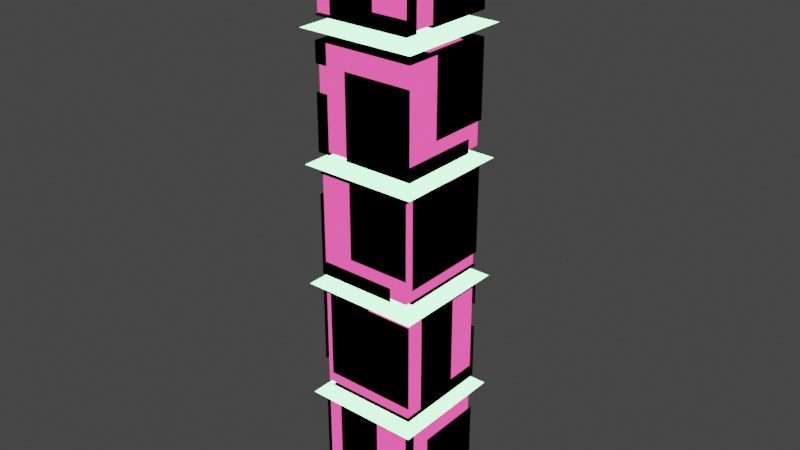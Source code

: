 # Source: fiveBox.blend  (saved by Blender 3.3.6; exported with 4.5.12 LTS)
import bpy
from mathutils import Matrix  # noqa: F401  (used for matrix-valued properties, if any)

bpy.ops.wm.read_factory_settings(use_empty=True)
scene = bpy.context.scene
scene.name = 'Scene'

# ---- collections
col_collection = bpy.data.collections.new('Collection'); scene.collection.children.link(col_collection)

# ---- materials (node trees are filled in below, after node groups)
mat_repisa = bpy.data.materials.new('repisa')
mat_repisa.use_transparent_shadow = False
mat_caja = bpy.data.materials.new('Caja')
mat_caja.alpha_threshold = 0.0
mat_caja.use_transparent_shadow = False
mat_caja.diffuse_color = (0.2883, 0.01107, 0.1019, 1.0)
mat_caja.roughness = 1.0
mat_caja.metallic = 0.5
mat_caja.line_color = (0.0, 0.0, 0.0, 1.0)
mat_material_001 = bpy.data.materials.new('Material.001')
mat_material_001.use_transparent_shadow = False
mat_material_001.diffuse_color = (0.0, 0.0, 0.0, 1.0)
mat_material_001.roughness = 0.0
mat_material_001.metallic = 1.0

# ---- material node trees
mat_repisa.use_nodes = True; mat_repisa.node_tree.nodes.clear()
_N = mat_repisa.node_tree.nodes; _L = mat_repisa.node_tree.links
n0 = _N.new('ShaderNodeOutputMaterial'); n0.name = 'Material Output'; n0.location = (300, 300)
n1 = _N.new('ShaderNodeEmission'); n1.name = 'Emission'; n1.location = (80, 277)
n1.inputs[0].default_value = (0.301, 1.0, 0.4072, 1.0)
n1.inputs[1].default_value = 5.0
_L.new(n1.outputs[0], n0.inputs[0])
n0.is_active_output = True
mat_caja.use_nodes = True; mat_caja.node_tree.nodes.clear()
_N = mat_caja.node_tree.nodes; _L = mat_caja.node_tree.links
n0 = _N.new('ShaderNodeOutputMaterial'); n0.name = 'Material Output'; n0.location = (300, 300)
n1 = _N.new('ShaderNodeEmission'); n1.name = 'Emission'; n1.location = (40, 286)
n1.inputs[0].default_value = (0.2957, 0.02233, 0.09281, 1.0)
n1.inputs[1].default_value = 5.0
_L.new(n1.outputs[0], n0.inputs[0])
n0.is_active_output = True

# ---- world
world_world = bpy.data.worlds.new('World'); scene.world = world_world
world_world.use_nodes = True; world_world.node_tree.nodes.clear()
_N = world_world.node_tree.nodes; _L = world_world.node_tree.links
n0 = _N.new('ShaderNodeOutputWorld'); n0.name = 'World Output'; n0.location = (300, 300)
n1 = _N.new('ShaderNodeBackground'); n1.name = 'Background'; n1.location = (10, 300)
n1.inputs[0].default_value = (0.05088, 0.05088, 0.05088, 1.0)
_L.new(n1.outputs[0], n0.inputs[0])
n0.is_active_output = True
world_world.color = (0.05088, 0.05088, 0.05088)
world_world.use_sun_shadow = False
world_world.sun_shadow_jitter_overblur = 0.0

# ---- meshes
me_plane_005 = bpy.data.meshes.new('Plane.005')
me_plane_005.from_pydata([(-1.0, -1.0, 0.0), (1.0, -1.0, 0.0), (-1.0, 1.0, 0.0), (1.0, 1.0, 0.0), (-1.0, -1.0, -8.241), (1.0, -1.0, -8.241), (-1.0, 1.0, -8.241), (1.0, 1.0, -8.241), (0.8033, 0.8277, -6.375), (0.8033, 0.8277, -8.024), (0.8033, -0.8277, -6.375), (0.8033, -0.8277, -8.024), (-0.8033, 0.8277, -6.375), (-0.8033, 0.8277, -8.024), (-0.8033, -0.8277, -6.375), (-0.8033, -0.8277, -8.024), (0.8352, 0.8681, -6.342), (0.8352, 0.8681, -8.057), (0.8352, -0.8681, -6.342), (0.8352, -0.8681, -8.057), (-0.8352, 0.8681, -6.342), (-0.8352, -0.8681, -6.342), (-0.8352, -0.8681, -8.057), (-0.8352, 0.72, -8.057), (0.8352, 0.72, -6.342), (-0.8352, 0.72, -6.342), (0.8352, 0.72, -8.057), (-0.8352, -0.6573, -8.057), (0.8352, -0.6573, -6.342), (-0.8352, -0.6573, -6.342), (0.8352, -0.6573, -8.057), (0.8352, 0.8681, -7.822), (-0.8352, -0.8681, -7.822), (0.8352, -0.8681, -7.822), (0.8352, 0.72, -7.822), (-0.8352, 0.72, -7.822), (-0.8352, -0.6573, -7.822), (0.8352, -0.6573, -7.822), (-0.5348, 0.8681, -8.057), (-0.5348, -0.8681, -6.342), (-0.5348, -0.8681, -8.057), (-0.5348, 0.8681, -6.342), (-0.5348, 0.72, -8.057), (-0.5348, 0.72, -6.342), (-0.5348, -0.6573, -8.057), (-0.5348, -0.6573, -6.342), (-0.5348, 0.8681, -7.822), (-0.5348, -0.8681, -7.822), (0.2433, -0.8681, -8.057), (0.2433, 0.8681, -6.342), (0.2433, 0.72, -6.342), (0.2433, -0.6573, -6.342), (0.2433, 0.8681, -7.822), (0.2433, 0.8681, -8.057), (0.2433, -0.8681, -6.342), (0.2433, 0.72, -8.057), (0.2433, -0.6573, -8.057), (0.2433, -0.8681, -7.822), (0.8352, 0.8681, -6.684), (0.8352, -0.8681, -6.684), (0.8352, 0.72, -6.684), (0.8352, -0.6573, -6.684), (0.8352, -0.3155, -8.057), (-0.8352, -0.3155, -8.057), (0.8352, -0.3155, -7.822), (-0.5348, -0.3155, -8.057), (0.2433, -0.3155, -8.057), (0.8352, -0.3155, -6.684), (0.8352, 0.8681, -7.108), (0.8352, -0.8681, -7.108), (0.8352, 0.72, -7.108), (0.8352, -0.6573, -7.108), (0.8352, -0.3155, -7.108), (-0.8352, -0.06286, -6.342), (-0.8352, -0.06286, -7.822), (-0.5348, -0.06286, -6.342), (-0.8352, 0.8681, -7.611), (-0.5348, 0.8681, -7.611), (0.2433, 0.8681, -7.611), (1.0, -1.0, -6.196), (1.0, 1.0, -6.196), (-1.0, -1.0, -6.196), (-1.0, 1.0, -6.196), (-0.8277, 0.8033, -4.33), (-0.8277, 0.8033, -5.979), (0.8277, 0.8033, -4.33), (0.8277, 0.8033, -5.979), (-0.8277, -0.8033, -4.33), (-0.8277, -0.8033, -5.979), (0.8277, -0.8033, -4.33), (0.8277, -0.8033, -5.979), (-0.8681, 0.8352, -4.297), (-0.8681, 0.8352, -6.012), (0.8681, 0.8352, -4.297), (0.8681, 0.8352, -6.012), (-0.8681, -0.8352, -4.297), (0.8681, -0.8352, -4.297), (0.8681, -0.8352, -6.012), (-0.72, -0.8352, -6.012), (-0.72, 0.8352, -4.297), (-0.72, -0.8352, -4.297), (-0.72, 0.8352, -6.012), (0.6573, -0.8352, -6.012), (0.6573, 0.8352, -4.297), (0.6573, -0.8352, -4.297), (0.6573, 0.8352, -6.012), (-0.8681, 0.8352, -5.777), (0.8681, -0.8352, -5.777), (0.8681, 0.8352, -5.777), (-0.72, 0.8352, -5.777), (-0.72, -0.8352, -5.777), (0.6573, -0.8352, -5.777), (0.6573, 0.8352, -5.777), (-0.8681, -0.5348, -6.012), (0.8681, -0.5348, -4.297), (0.8681, -0.5348, -6.012), (-0.8681, -0.5348, -4.297), (-0.72, -0.5348, -6.012), (-0.72, -0.5348, -4.297), (0.6573, -0.5348, -6.012), (0.6573, -0.5348, -4.297), (-0.8681, -0.5348, -5.777), (0.8681, -0.5348, -5.777), (0.8681, 0.2433, -6.012), (-0.8681, 0.2433, -4.297), (-0.72, 0.2433, -4.297), (0.6573, 0.2433, -4.297), (-0.8681, 0.2433, -5.777), (-0.8681, 0.2433, -6.012), (0.8681, 0.2433, -4.297), (-0.72, 0.2433, -6.012), (0.6573, 0.2433, -6.012), (0.8681, 0.2433, -5.777), (-0.8681, 0.8352, -4.639), (0.8681, 0.8352, -4.639), (-0.72, 0.8352, -4.639), (0.6573, 0.8352, -4.639), (0.3155, 0.8352, -6.012), (0.3155, -0.8352, -6.012), (0.3155, 0.8352, -5.777), (0.3155, -0.5348, -6.012), (0.3155, 0.2433, -6.012), (0.3155, 0.8352, -4.639), (-0.8681, 0.8352, -5.063), (0.8681, 0.8352, -5.063), (-0.72, 0.8352, -5.063), (0.6573, 0.8352, -5.063), (0.3155, 0.8352, -5.063), (0.06286, -0.8352, -4.297), (0.06286, -0.8352, -5.777), (0.06286, -0.5348, -4.297), (-0.8681, -0.8352, -5.566), (-0.8681, -0.5348, -5.566), (-0.8681, 0.2433, -5.566), (1.0, 1.0, -4.133), (-1.0, 1.0, -4.133), (1.0, -1.0, -4.133), (-1.0, -1.0, -4.133), (-0.8033, -0.8277, -2.267), (-0.8033, -0.8277, -3.916), (-0.8033, 0.8277, -2.267), (-0.8033, 0.8277, -3.916), (0.8033, -0.8277, -2.267), (0.8033, -0.8277, -3.916), (0.8033, 0.8277, -2.267), (0.8033, 0.8277, -3.916), (-0.8352, -0.8681, -2.234), (-0.8352, -0.8681, -3.949), (-0.8352, 0.8681, -2.234), (-0.8352, 0.8681, -3.949), (0.8352, -0.8681, -2.234), (0.8352, 0.8681, -2.234), (0.8352, 0.8681, -3.949), (0.8352, -0.72, -3.949), (-0.8352, -0.72, -2.234), (0.8352, -0.72, -2.234), (-0.8352, -0.72, -3.949), (0.8352, 0.6573, -3.949), (-0.8352, 0.6573, -2.234), (0.8352, 0.6573, -2.234), (-0.8352, 0.6573, -3.949), (-0.8352, -0.8681, -3.714), (0.8352, 0.8681, -3.714), (-0.8352, 0.8681, -3.714), (-0.8352, -0.72, -3.714), (0.8352, -0.72, -3.714), (0.8352, 0.6573, -3.714), (-0.8352, 0.6573, -3.714), (0.5348, -0.8681, -3.949), (0.5348, 0.8681, -2.234), (0.5348, 0.8681, -3.949), (0.5348, -0.8681, -2.234), (0.5348, -0.72, -3.949), (0.5348, -0.72, -2.234), (0.5348, 0.6573, -3.949), (0.5348, 0.6573, -2.234), (0.5348, -0.8681, -3.714), (0.5348, 0.8681, -3.714), (-0.2433, 0.8681, -3.949), (-0.2433, -0.8681, -2.234), (-0.2433, -0.72, -2.234), (-0.2433, 0.6573, -2.234), (-0.2433, -0.8681, -3.714), (-0.2433, -0.8681, -3.949), (-0.2433, 0.8681, -2.234), (-0.2433, -0.72, -3.949), (-0.2433, 0.6573, -3.949), (-0.2433, 0.8681, -3.714), (-0.8352, -0.8681, -2.576), (-0.8352, 0.8681, -2.576), (-0.8352, -0.72, -2.576), (-0.8352, 0.6573, -2.576), (-0.8352, 0.3155, -3.949), (0.8352, 0.3155, -3.949), (-0.8352, 0.3155, -3.714), (0.5348, 0.3155, -3.949), (-0.2433, 0.3155, -3.949), (-0.8352, 0.3155, -2.576), (-0.8352, -0.8681, -3.0), (-0.8352, 0.8681, -3.0), (-0.8352, -0.72, -3.0), (-0.8352, 0.6573, -3.0), (-0.8352, 0.3155, -3.0), (0.8352, 0.06286, -2.234), (0.8352, 0.06286, -3.714), (0.5348, 0.06286, -2.234), (0.8352, -0.8681, -3.503), (0.5348, -0.8681, -3.503), (-0.2433, -0.8681, -3.503), (-1.0, 1.0, -2.097), (-1.0, -1.0, -2.097), (1.0, 1.0, -2.097), (1.0, -1.0, -2.097), (0.8277, -0.8033, -0.2307), (0.8277, -0.8033, -1.88), (-0.8277, -0.8033, -0.2307), (-0.8277, -0.8033, -1.88), (0.8277, 0.8033, -0.2307), (0.8277, 0.8033, -1.88), (-0.8277, 0.8033, -0.2307), (-0.8277, 0.8033, -1.88), (0.8681, -0.8352, -0.198), (0.8681, -0.8352, -1.913), (-0.8681, -0.8352, -0.198), (-0.8681, -0.8352, -1.913), (0.8681, 0.8352, -0.198), (-0.8681, 0.8352, -0.198), (-0.8681, 0.8352, -1.913), (0.72, 0.8352, -1.913), (0.72, -0.8352, -0.198), (0.72, 0.8352, -0.198), (0.72, -0.8352, -1.913), (-0.6573, 0.8352, -1.913), (-0.6573, -0.8352, -0.198), (-0.6573, 0.8352, -0.198), (-0.6573, -0.8352, -1.913), (0.8681, -0.8352, -1.678), (-0.8681, 0.8352, -1.678), (-0.8681, -0.8352, -1.678), (0.72, -0.8352, -1.678), (0.72, 0.8352, -1.678), (-0.6573, 0.8352, -1.678), (-0.6573, -0.8352, -1.678), (0.8681, 0.5348, -1.913), (-0.8681, 0.5348, -0.198), (-0.8681, 0.5348, -1.913), (0.8681, 0.5348, -0.198), (0.72, 0.5348, -1.913), (0.72, 0.5348, -0.198), (-0.6573, 0.5348, -1.913), (-0.6573, 0.5348, -0.198), (0.8681, 0.5348, -1.678), (-0.8681, 0.5348, -1.678), (-0.8681, -0.2433, -1.913), (0.8681, -0.2433, -0.198), (0.72, -0.2433, -0.198), (-0.6573, -0.2433, -0.198), (0.8681, -0.2433, -1.678), (0.8681, -0.2433, -1.913), (-0.8681, -0.2433, -0.198), (0.72, -0.2433, -1.913), (-0.6573, -0.2433, -1.913), (-0.8681, -0.2433, -1.678), (0.8681, -0.8352, -0.5397), (-0.8681, -0.8352, -0.5397), (0.72, -0.8352, -0.5397), (-0.6573, -0.8352, -0.5397), (-0.3155, -0.8352, -1.913), (-0.3155, 0.8352, -1.913), (-0.3155, -0.8352, -1.678), (-0.3155, 0.5348, -1.913), (-0.3155, -0.2433, -1.913), (-0.3155, -0.8352, -0.5397), (0.8681, -0.8352, -0.9642), (-0.8681, -0.8352, -0.9642), (0.72, -0.8352, -0.9642), (-0.6573, -0.8352, -0.9642), (-0.3155, -0.8352, -0.9642), (-0.06286, 0.8352, -0.198), (-0.06286, 0.8352, -1.678), (-0.06286, 0.5348, -0.198), (0.8681, 0.8352, -1.467), (0.8681, 0.5348, -1.467), (0.8681, -0.2433, -1.467), (0.8033, 0.8277, 1.866), (0.8033, 0.8277, 0.2167), (0.8033, -0.8277, 1.866), (0.8033, -0.8277, 0.2167), (-0.8033, 0.8277, 1.866), (-0.8033, 0.8277, 0.2167), (-0.8033, -0.8277, 1.866), (-0.8033, -0.8277, 0.2167), (0.8352, 0.8681, 1.899), (0.8352, 0.8681, 0.1839), (0.8352, -0.8681, 1.899), (0.8352, -0.8681, 0.1839), (-0.8352, 0.8681, 1.899), (-0.8352, -0.8681, 1.899), (-0.8352, -0.8681, 0.1839), (-0.8352, 0.72, 0.1839), (0.8352, 0.72, 1.899), (-0.8352, 0.72, 1.899), (0.8352, 0.72, 0.1839), (-0.8352, -0.6573, 0.1839), (0.8352, -0.6573, 1.899), (-0.8352, -0.6573, 1.899), (0.8352, -0.6573, 0.1839), (0.8352, 0.8681, 0.4194), (-0.8352, -0.8681, 0.4194), (0.8352, -0.8681, 0.4194), (0.8352, 0.72, 0.4194), (-0.8352, 0.72, 0.4194), (-0.8352, -0.6573, 0.4194), (0.8352, -0.6573, 0.4194), (-0.5348, 0.8681, 0.1839), (-0.5348, -0.8681, 1.899), (-0.5348, -0.8681, 0.1839), (-0.5348, 0.8681, 1.899), (-0.5348, 0.72, 0.1839), (-0.5348, 0.72, 1.899), (-0.5348, -0.6573, 0.1839), (-0.5348, -0.6573, 1.899), (-0.5348, 0.8681, 0.4194), (-0.5348, -0.8681, 0.4194), (0.2433, -0.8681, 0.1839), (0.2433, 0.8681, 1.899), (0.2433, 0.72, 1.899), (0.2433, -0.6573, 1.899), (0.2433, 0.8681, 0.4194), (0.2433, 0.8681, 0.1839), (0.2433, -0.8681, 1.899), (0.2433, 0.72, 0.1839), (0.2433, -0.6573, 0.1839), (0.2433, -0.8681, 0.4194), (0.8352, 0.8681, 1.557), (0.8352, -0.8681, 1.557), (0.8352, 0.72, 1.557), (0.8352, -0.6573, 1.557), (0.8352, -0.3155, 0.1839), (-0.8352, -0.3155, 0.1839), (0.8352, -0.3155, 0.4194), (-0.5348, -0.3155, 0.1839), (0.2433, -0.3155, 0.1839), (0.8352, -0.3155, 1.557), (0.8352, 0.8681, 1.133), (0.8352, -0.8681, 1.133), (0.8352, 0.72, 1.133), (0.8352, -0.6573, 1.133), (0.8352, -0.3155, 1.133), (-0.8352, -0.06286, 1.899), (-0.8352, -0.06286, 0.4194), (-0.5348, -0.06286, 1.899), (-0.8352, 0.8681, 0.6298), (-0.5348, 0.8681, 0.6298), (0.2433, 0.8681, 0.6298)], [], [(0, 1, 3, 2), (4, 5, 7, 6), (8, 12, 14, 10), (11, 10, 14, 15), (15, 14, 12, 13), (13, 9, 11, 15), (9, 8, 10, 11), (13, 12, 8, 9), (56, 30, 19, 48), (61, 28, 18, 59), (53, 17, 26, 55), (74, 73, 25, 35), (41, 20, 25, 43), (32, 21, 29, 36), (17, 31, 34, 26), (53, 52, 31, 17), (30, 37, 33, 19), (48, 57, 47, 40), (68, 58, 60, 70), (63, 65, 44, 27), (49, 41, 43, 50), (76, 20, 41, 77), (27, 44, 40, 22), (57, 54, 39, 47), (51, 45, 39, 54), (28, 51, 54, 18), (16, 49, 50, 24), (24, 50, 51, 28), (19, 33, 57, 48), (38, 46, 52, 53), (77, 41, 49, 78), (44, 56, 48, 40), (42, 55, 66, 65), (23, 42, 65, 63), (26, 34, 64, 62), (55, 26, 62, 66), (70, 60, 67, 72), (34, 70, 72, 64), (37, 71, 69, 33), (31, 68, 70, 34), (43, 25, 73, 75), (36, 29, 73, 74), (79, 80, 82, 81), (83, 87, 89, 85), (86, 85, 89, 90), (90, 89, 87, 88), (88, 84, 86, 90), (84, 83, 85, 86), (88, 87, 83, 84), (131, 105, 94, 123), (136, 103, 93, 134), (128, 92, 101, 130), (149, 148, 100, 110), (116, 95, 100, 118), (107, 96, 104, 111), (92, 106, 109, 101), (128, 127, 106, 92), (105, 112, 108, 94), (123, 132, 122, 115), (143, 133, 135, 145), (138, 140, 119, 102), (124, 116, 118, 125), (151, 95, 116, 152), (102, 119, 115, 97), (132, 129, 114, 122), (126, 120, 114, 129), (103, 126, 129, 93), (91, 124, 125, 99), (99, 125, 126, 103), (94, 108, 132, 123), (113, 121, 127, 128), (152, 116, 124, 153), (119, 131, 123, 115), (117, 130, 141, 140), (98, 117, 140, 138), (101, 109, 139, 137), (130, 101, 137, 141), (145, 135, 142, 147), (109, 145, 147, 139), (112, 146, 144, 108), (106, 143, 145, 109), (118, 100, 148, 150), (111, 104, 148, 149), (154, 155, 157, 156), (158, 162, 164, 160), (161, 160, 164, 165), (165, 164, 162, 163), (163, 159, 161, 165), (159, 158, 160, 161), (163, 162, 158, 159), (206, 180, 169, 198), (211, 178, 168, 209), (203, 167, 176, 205), (224, 223, 175, 185), (191, 170, 175, 193), (182, 171, 179, 186), (167, 181, 184, 176), (203, 202, 181, 167), (180, 187, 183, 169), (198, 207, 197, 190), (218, 208, 210, 220), (213, 215, 194, 177), (199, 191, 193, 200), (226, 170, 191, 227), (177, 194, 190, 172), (207, 204, 189, 197), (201, 195, 189, 204), (178, 201, 204, 168), (166, 199, 200, 174), (174, 200, 201, 178), (169, 183, 207, 198), (188, 196, 202, 203), (227, 191, 199, 228), (194, 206, 198, 190), (192, 205, 216, 215), (173, 192, 215, 213), (176, 184, 214, 212), (205, 176, 212, 216), (220, 210, 217, 222), (184, 220, 222, 214), (187, 221, 219, 183), (181, 218, 220, 184), (193, 175, 223, 225), (186, 179, 223, 224), (229, 230, 232, 231), (233, 237, 239, 235), (236, 235, 239, 240), (240, 239, 237, 238), (238, 234, 236, 240), (234, 233, 235, 236), (238, 237, 233, 234), (281, 255, 244, 273), (286, 253, 243, 284), (278, 242, 251, 280), (299, 298, 250, 260), (266, 245, 250, 268), (257, 246, 254, 261), (242, 256, 259, 251), (278, 277, 256, 242), (255, 262, 258, 244), (273, 282, 272, 265), (293, 283, 285, 295), (288, 290, 269, 252), (274, 266, 268, 275), (301, 245, 266, 302), (252, 269, 265, 247), (282, 279, 264, 272), (276, 270, 264, 279), (253, 276, 279, 243), (241, 274, 275, 249), (249, 275, 276, 253), (244, 258, 282, 273), (263, 271, 277, 278), (302, 266, 274, 303), (269, 281, 273, 265), (267, 280, 291, 290), (248, 267, 290, 288), (251, 259, 289, 287), (280, 251, 287, 291), (295, 285, 292, 297), (259, 295, 297, 289), (262, 296, 294, 258), (256, 293, 295, 259), (268, 250, 298, 300), (261, 254, 298, 299), (304, 308, 310, 306), (307, 306, 310, 311), (311, 310, 308, 309), (309, 305, 307, 311), (305, 304, 306, 307), (309, 308, 304, 305), (352, 326, 315, 344), (357, 324, 314, 355), (349, 313, 322, 351), (370, 369, 321, 331), (337, 316, 321, 339), (328, 317, 325, 332), (313, 327, 330, 322), (349, 348, 327, 313), (326, 333, 329, 315), (344, 353, 343, 336), (364, 354, 356, 366), (359, 361, 340, 323), (345, 337, 339, 346), (372, 316, 337, 373), (323, 340, 336, 318), (353, 350, 335, 343), (347, 341, 335, 350), (324, 347, 350, 314), (312, 345, 346, 320), (320, 346, 347, 324), (315, 329, 353, 344), (334, 342, 348, 349), (373, 337, 345, 374), (340, 352, 344, 336), (338, 351, 362, 361), (319, 338, 361, 359), (322, 330, 360, 358), (351, 322, 358, 362), (366, 356, 363, 368), (330, 366, 368, 360), (333, 367, 365, 329), (327, 364, 366, 330), (339, 321, 369, 371), (332, 325, 369, 370)])
me_plane_005.polygons.foreach_set('material_index', [0, 0, 1, 1, 1, 1, 1, 1, 2, 2, 2, 2, 2, 2, 2, 2, 2, 2, 2, 2, 2, 2, 2, 2, 2, 2, 2, 2, 2, 2, 2, 2, 2, 2, 2, 2, 2, 2, 2, 2, 2, 2, 0, 1, 1, 1, 1, 1, 1, 2, 2, 2, 2, 2, 2, 2, 2, 2, 2, 2, 2, 2, 2, 2, 2, 2, 2, 2, 2, 2, 2, 2, 2, 2, 2, 2, 2, 2, 2, 2, 2, 2, 2, 0, 1, 1, 1, 1, 1, 1, 2, 2, 2, 2, 2, 2, 2, 2, 2, 2, 2, 2, 2, 2, 2, 2, 2, 2, 2, 2, 2, 2, 2, 2, 2, 2, 2, 2, 2, 2, 2, 2, 2, 2, 0, 1, 1, 1, 1, 1, 1, 2, 2, 2, 2, 2, 2, 2, 2, 2, 2, 2, 2, 2, 2, 2, 2, 2, 2, 2, 2, 2, 2, 2, 2, 2, 2, 2, 2, 2, 2, 2, 2, 2, 2, 1, 1, 1, 1, 1, 1, 2, 2, 2, 2, 2, 2, 2, 2, 2, 2, 2, 2, 2, 2, 2, 2, 2, 2, 2, 2, 2, 2, 2, 2, 2, 2, 2, 2, 2, 2, 2, 2, 2, 2])
_uv = me_plane_005.uv_layers.new(name='UVMap')
_uv.uv.foreach_set('vector', [0.0, 0.0, 1.0, 0.0, 1.0, 1.0, 0.0, 1.0, 0.0, 0.0, 1.0, 0.0, 1.0, 1.0, 0.0, 1.0, 0.625, 0.5, 0.875, 0.5, 0.875, 0.75, 0.625, 0.75, 0.375, 0.75, 0.625, 0.75, 0.625, 1.0, 0.375, 1.0, 0.375, 0.0, 0.625, 0.0, 0.625, 0.25, 0.375, 0.25, 0.125, 0.5, 0.375, 0.5, 0.375, 0.75, 0.125, 0.75, 0.375, 0.5, 0.625, 0.5, 0.625, 0.75, 0.375, 0.75, 0.375, 0.25, 0.625, 0.25, 0.625, 0.5, 0.375, 0.5, 0.2864, 0.7196, 0.375, 0.7196, 0.375, 0.75, 0.2864, 0.75, 0.5752, 0.7196, 0.625, 0.7196, 0.625, 0.75, 0.5752, 0.75, 0.2864, 0.5, 0.375, 0.5, 0.375, 0.5213, 0.2864, 0.5213, 0.4093, 0.1159, 0.625, 0.1159, 0.625, 0.2287, 0.4093, 0.2287, 0.83, 0.5, 0.875, 0.5, 0.875, 0.5213, 0.83, 0.5213, 0.4093, 0.0, 0.625, 0.0, 0.625, 0.03036, 0.4093, 0.03036, 0.375, 0.5, 0.4093, 0.5, 0.4093, 0.5213, 0.375, 0.5213, 0.375, 0.4114, 0.4093, 0.4114, 0.4093, 0.5, 0.375, 0.5, 0.375, 0.7196, 0.4093, 0.7196, 0.4093, 0.75, 0.375, 0.75, 0.375, 0.8386, 0.4093, 0.8386, 0.4093, 0.955, 0.375, 0.955, 0.5133, 0.5, 0.5752, 0.5, 0.5752, 0.5213, 0.5133, 0.5213, 0.125, 0.6704, 0.17, 0.6704, 0.17, 0.7196, 0.125, 0.7196, 0.7136, 0.5, 0.83, 0.5, 0.83, 0.5213, 0.7136, 0.5213, 0.44, 0.25, 0.625, 0.25, 0.625, 0.295, 0.44, 0.295, 0.125, 0.7196, 0.17, 0.7196, 0.17, 0.75, 0.125, 0.75, 0.4093, 0.8386, 0.625, 0.8386, 0.625, 0.955, 0.4093, 0.955, 0.7136, 0.7196, 0.83, 0.7196, 0.83, 0.75, 0.7136, 0.75, 0.625, 0.7196, 0.7136, 0.7196, 0.7136, 0.75, 0.625, 0.75, 0.625, 0.5, 0.7136, 0.5, 0.7136, 0.5213, 0.625, 0.5213, 0.625, 0.5213, 0.7136, 0.5213, 0.7136, 0.7196, 0.625, 0.7196, 0.375, 0.75, 0.4093, 0.75, 0.4093, 0.8386, 0.375, 0.8386, 0.375, 0.295, 0.4093, 0.295, 0.4093, 0.4114, 0.375, 0.4114, 0.44, 0.295, 0.625, 0.295, 0.625, 0.4114, 0.44, 0.4114, 0.17, 0.7196, 0.2864, 0.7196, 0.2864, 0.75, 0.17, 0.75, 0.17, 0.5213, 0.2864, 0.5213, 0.2864, 0.6704, 0.17, 0.6704, 0.125, 0.5213, 0.17, 0.5213, 0.17, 0.6704, 0.125, 0.6704, 0.375, 0.5213, 0.4093, 0.5213, 0.4093, 0.6704, 0.375, 0.6704, 0.2864, 0.5213, 0.375, 0.5213, 0.375, 0.6704, 0.2864, 0.6704, 0.5133, 0.5213, 0.5752, 0.5213, 0.5752, 0.6704, 0.5133, 0.6704, 0.4093, 0.5213, 0.5133, 0.5213, 0.5133, 0.6704, 0.4093, 0.6704, 0.4093, 0.7196, 0.5133, 0.7196, 0.5133, 0.75, 0.4093, 0.75, 0.4093, 0.5, 0.5133, 0.5, 0.5133, 0.5213, 0.4093, 0.5213, 0.83, 0.5213, 0.875, 0.5213, 0.875, 0.6341, 0.83, 0.6341, 0.4093, 0.03036, 0.625, 0.03036, 0.625, 0.1159, 0.4093, 0.1159, 0.0, 0.0, 1.0, 0.0, 1.0, 1.0, 0.0, 1.0, 0.625, 0.5, 0.875, 0.5, 0.875, 0.75, 0.625, 0.75, 0.375, 0.75, 0.625, 0.75, 0.625, 1.0, 0.375, 1.0, 0.375, 0.0, 0.625, 0.0, 0.625, 0.25, 0.375, 0.25, 0.125, 0.5, 0.375, 0.5, 0.375, 0.75, 0.125, 0.75, 0.375, 0.5, 0.625, 0.5, 0.625, 0.75, 0.375, 0.75, 0.375, 0.25, 0.625, 0.25, 0.625, 0.5, 0.375, 0.5, 0.2864, 0.7196, 0.375, 0.7196, 0.375, 0.75, 0.2864, 0.75, 0.5752, 0.7196, 0.625, 0.7196, 0.625, 0.75, 0.5752, 0.75, 0.2864, 0.5, 0.375, 0.5, 0.375, 0.5213, 0.2864, 0.5213, 0.4093, 0.1159, 0.625, 0.1159, 0.625, 0.2287, 0.4093, 0.2287, 0.83, 0.5, 0.875, 0.5, 0.875, 0.5213, 0.83, 0.5213, 0.4093, 0.0, 0.625, 0.0, 0.625, 0.03036, 0.4093, 0.03036, 0.375, 0.5, 0.4093, 0.5, 0.4093, 0.5213, 0.375, 0.5213, 0.375, 0.4114, 0.4093, 0.4114, 0.4093, 0.5, 0.375, 0.5, 0.375, 0.7196, 0.4093, 0.7196, 0.4093, 0.75, 0.375, 0.75, 0.375, 0.8386, 0.4093, 0.8386, 0.4093, 0.955, 0.375, 0.955, 0.5133, 0.5, 0.5752, 0.5, 0.5752, 0.5213, 0.5133, 0.5213, 0.125, 0.6704, 0.17, 0.6704, 0.17, 0.7196, 0.125, 0.7196, 0.7136, 0.5, 0.83, 0.5, 0.83, 0.5213, 0.7136, 0.5213, 0.44, 0.25, 0.625, 0.25, 0.625, 0.295, 0.44, 0.295, 0.125, 0.7196, 0.17, 0.7196, 0.17, 0.75, 0.125, 0.75, 0.4093, 0.8386, 0.625, 0.8386, 0.625, 0.955, 0.4093, 0.955, 0.7136, 0.7196, 0.83, 0.7196, 0.83, 0.75, 0.7136, 0.75, 0.625, 0.7196, 0.7136, 0.7196, 0.7136, 0.75, 0.625, 0.75, 0.625, 0.5, 0.7136, 0.5, 0.7136, 0.5213, 0.625, 0.5213, 0.625, 0.5213, 0.7136, 0.5213, 0.7136, 0.7196, 0.625, 0.7196, 0.375, 0.75, 0.4093, 0.75, 0.4093, 0.8386, 0.375, 0.8386, 0.375, 0.295, 0.4093, 0.295, 0.4093, 0.4114, 0.375, 0.4114, 0.44, 0.295, 0.625, 0.295, 0.625, 0.4114, 0.44, 0.4114, 0.17, 0.7196, 0.2864, 0.7196, 0.2864, 0.75, 0.17, 0.75, 0.17, 0.5213, 0.2864, 0.5213, 0.2864, 0.6704, 0.17, 0.6704, 0.125, 0.5213, 0.17, 0.5213, 0.17, 0.6704, 0.125, 0.6704, 0.375, 0.5213, 0.4093, 0.5213, 0.4093, 0.6704, 0.375, 0.6704, 0.2864, 0.5213, 0.375, 0.5213, 0.375, 0.6704, 0.2864, 0.6704, 0.5133, 0.5213, 0.5752, 0.5213, 0.5752, 0.6704, 0.5133, 0.6704, 0.4093, 0.5213, 0.5133, 0.5213, 0.5133, 0.6704, 0.4093, 0.6704, 0.4093, 0.7196, 0.5133, 0.7196, 0.5133, 0.75, 0.4093, 0.75, 0.4093, 0.5, 0.5133, 0.5, 0.5133, 0.5213, 0.4093, 0.5213, 0.83, 0.5213, 0.875, 0.5213, 0.875, 0.6341, 0.83, 0.6341, 0.4093, 0.03036, 0.625, 0.03036, 0.625, 0.1159, 0.4093, 0.1159, 0.0, 0.0, 1.0, 0.0, 1.0, 1.0, 0.0, 1.0, 0.625, 0.5, 0.875, 0.5, 0.875, 0.75, 0.625, 0.75, 0.375, 0.75, 0.625, 0.75, 0.625, 1.0, 0.375, 1.0, 0.375, 0.0, 0.625, 0.0, 0.625, 0.25, 0.375, 0.25, 0.125, 0.5, 0.375, 0.5, 0.375, 0.75, 0.125, 0.75, 0.375, 0.5, 0.625, 0.5, 0.625, 0.75, 0.375, 0.75, 0.375, 0.25, 0.625, 0.25, 0.625, 0.5, 0.375, 0.5, 0.2864, 0.7196, 0.375, 0.7196, 0.375, 0.75, 0.2864, 0.75, 0.5752, 0.7196, 0.625, 0.7196, 0.625, 0.75, 0.5752, 0.75, 0.2864, 0.5, 0.375, 0.5, 0.375, 0.5213, 0.2864, 0.5213, 0.4093, 0.1159, 0.625, 0.1159, 0.625, 0.2287, 0.4093, 0.2287, 0.83, 0.5, 0.875, 0.5, 0.875, 0.5213, 0.83, 0.5213, 0.4093, 0.0, 0.625, 0.0, 0.625, 0.03036, 0.4093, 0.03036, 0.375, 0.5, 0.4093, 0.5, 0.4093, 0.5213, 0.375, 0.5213, 0.375, 0.4114, 0.4093, 0.4114, 0.4093, 0.5, 0.375, 0.5, 0.375, 0.7196, 0.4093, 0.7196, 0.4093, 0.75, 0.375, 0.75, 0.375, 0.8386, 0.4093, 0.8386, 0.4093, 0.955, 0.375, 0.955, 0.5133, 0.5, 0.5752, 0.5, 0.5752, 0.5213, 0.5133, 0.5213, 0.125, 0.6704, 0.17, 0.6704, 0.17, 0.7196, 0.125, 0.7196, 0.7136, 0.5, 0.83, 0.5, 0.83, 0.5213, 0.7136, 0.5213, 0.44, 0.25, 0.625, 0.25, 0.625, 0.295, 0.44, 0.295, 0.125, 0.7196, 0.17, 0.7196, 0.17, 0.75, 0.125, 0.75, 0.4093, 0.8386, 0.625, 0.8386, 0.625, 0.955, 0.4093, 0.955, 0.7136, 0.7196, 0.83, 0.7196, 0.83, 0.75, 0.7136, 0.75, 0.625, 0.7196, 0.7136, 0.7196, 0.7136, 0.75, 0.625, 0.75, 0.625, 0.5, 0.7136, 0.5, 0.7136, 0.5213, 0.625, 0.5213, 0.625, 0.5213, 0.7136, 0.5213, 0.7136, 0.7196, 0.625, 0.7196, 0.375, 0.75, 0.4093, 0.75, 0.4093, 0.8386, 0.375, 0.8386, 0.375, 0.295, 0.4093, 0.295, 0.4093, 0.4114, 0.375, 0.4114, 0.44, 0.295, 0.625, 0.295, 0.625, 0.4114, 0.44, 0.4114, 0.17, 0.7196, 0.2864, 0.7196, 0.2864, 0.75, 0.17, 0.75, 0.17, 0.5213, 0.2864, 0.5213, 0.2864, 0.6704, 0.17, 0.6704, 0.125, 0.5213, 0.17, 0.5213, 0.17, 0.6704, 0.125, 0.6704, 0.375, 0.5213, 0.4093, 0.5213, 0.4093, 0.6704, 0.375, 0.6704, 0.2864, 0.5213, 0.375, 0.5213, 0.375, 0.6704, 0.2864, 0.6704, 0.5133, 0.5213, 0.5752, 0.5213, 0.5752, 0.6704, 0.5133, 0.6704, 0.4093, 0.5213, 0.5133, 0.5213, 0.5133, 0.6704, 0.4093, 0.6704, 0.4093, 0.7196, 0.5133, 0.7196, 0.5133, 0.75, 0.4093, 0.75, 0.4093, 0.5, 0.5133, 0.5, 0.5133, 0.5213, 0.4093, 0.5213, 0.83, 0.5213, 0.875, 0.5213, 0.875, 0.6341, 0.83, 0.6341, 0.4093, 0.03036, 0.625, 0.03036, 0.625, 0.1159, 0.4093, 0.1159, 0.0, 0.0, 1.0, 0.0, 1.0, 1.0, 0.0, 1.0, 0.625, 0.5, 0.875, 0.5, 0.875, 0.75, 0.625, 0.75, 0.375, 0.75, 0.625, 0.75, 0.625, 1.0, 0.375, 1.0, 0.375, 0.0, 0.625, 0.0, 0.625, 0.25, 0.375, 0.25, 0.125, 0.5, 0.375, 0.5, 0.375, 0.75, 0.125, 0.75, 0.375, 0.5, 0.625, 0.5, 0.625, 0.75, 0.375, 0.75, 0.375, 0.25, 0.625, 0.25, 0.625, 0.5, 0.375, 0.5, 0.2864, 0.7196, 0.375, 0.7196, 0.375, 0.75, 0.2864, 0.75, 0.5752, 0.7196, 0.625, 0.7196, 0.625, 0.75, 0.5752, 0.75, 0.2864, 0.5, 0.375, 0.5, 0.375, 0.5213, 0.2864, 0.5213, 0.4093, 0.1159, 0.625, 0.1159, 0.625, 0.2287, 0.4093, 0.2287, 0.83, 0.5, 0.875, 0.5, 0.875, 0.5213, 0.83, 0.5213, 0.4093, 0.0, 0.625, 0.0, 0.625, 0.03036, 0.4093, 0.03036, 0.375, 0.5, 0.4093, 0.5, 0.4093, 0.5213, 0.375, 0.5213, 0.375, 0.4114, 0.4093, 0.4114, 0.4093, 0.5, 0.375, 0.5, 0.375, 0.7196, 0.4093, 0.7196, 0.4093, 0.75, 0.375, 0.75, 0.375, 0.8386, 0.4093, 0.8386, 0.4093, 0.955, 0.375, 0.955, 0.5133, 0.5, 0.5752, 0.5, 0.5752, 0.5213, 0.5133, 0.5213, 0.125, 0.6704, 0.17, 0.6704, 0.17, 0.7196, 0.125, 0.7196, 0.7136, 0.5, 0.83, 0.5, 0.83, 0.5213, 0.7136, 0.5213, 0.44, 0.25, 0.625, 0.25, 0.625, 0.295, 0.44, 0.295, 0.125, 0.7196, 0.17, 0.7196, 0.17, 0.75, 0.125, 0.75, 0.4093, 0.8386, 0.625, 0.8386, 0.625, 0.955, 0.4093, 0.955, 0.7136, 0.7196, 0.83, 0.7196, 0.83, 0.75, 0.7136, 0.75, 0.625, 0.7196, 0.7136, 0.7196, 0.7136, 0.75, 0.625, 0.75, 0.625, 0.5, 0.7136, 0.5, 0.7136, 0.5213, 0.625, 0.5213, 0.625, 0.5213, 0.7136, 0.5213, 0.7136, 0.7196, 0.625, 0.7196, 0.375, 0.75, 0.4093, 0.75, 0.4093, 0.8386, 0.375, 0.8386, 0.375, 0.295, 0.4093, 0.295, 0.4093, 0.4114, 0.375, 0.4114, 0.44, 0.295, 0.625, 0.295, 0.625, 0.4114, 0.44, 0.4114, 0.17, 0.7196, 0.2864, 0.7196, 0.2864, 0.75, 0.17, 0.75, 0.17, 0.5213, 0.2864, 0.5213, 0.2864, 0.6704, 0.17, 0.6704, 0.125, 0.5213, 0.17, 0.5213, 0.17, 0.6704, 0.125, 0.6704, 0.375, 0.5213, 0.4093, 0.5213, 0.4093, 0.6704, 0.375, 0.6704, 0.2864, 0.5213, 0.375, 0.5213, 0.375, 0.6704, 0.2864, 0.6704, 0.5133, 0.5213, 0.5752, 0.5213, 0.5752, 0.6704, 0.5133, 0.6704, 0.4093, 0.5213, 0.5133, 0.5213, 0.5133, 0.6704, 0.4093, 0.6704, 0.4093, 0.7196, 0.5133, 0.7196, 0.5133, 0.75, 0.4093, 0.75, 0.4093, 0.5, 0.5133, 0.5, 0.5133, 0.5213, 0.4093, 0.5213, 0.83, 0.5213, 0.875, 0.5213, 0.875, 0.6341, 0.83, 0.6341, 0.4093, 0.03036, 0.625, 0.03036, 0.625, 0.1159, 0.4093, 0.1159, 0.625, 0.5, 0.875, 0.5, 0.875, 0.75, 0.625, 0.75, 0.375, 0.75, 0.625, 0.75, 0.625, 1.0, 0.375, 1.0, 0.375, 0.0, 0.625, 0.0, 0.625, 0.25, 0.375, 0.25, 0.125, 0.5, 0.375, 0.5, 0.375, 0.75, 0.125, 0.75, 0.375, 0.5, 0.625, 0.5, 0.625, 0.75, 0.375, 0.75, 0.375, 0.25, 0.625, 0.25, 0.625, 0.5, 0.375, 0.5, 0.2864, 0.7196, 0.375, 0.7196, 0.375, 0.75, 0.2864, 0.75, 0.5752, 0.7196, 0.625, 0.7196, 0.625, 0.75, 0.5752, 0.75, 0.2864, 0.5, 0.375, 0.5, 0.375, 0.5213, 0.2864, 0.5213, 0.4093, 0.1159, 0.625, 0.1159, 0.625, 0.2287, 0.4093, 0.2287, 0.83, 0.5, 0.875, 0.5, 0.875, 0.5213, 0.83, 0.5213, 0.4093, 0.0, 0.625, 0.0, 0.625, 0.03036, 0.4093, 0.03036, 0.375, 0.5, 0.4093, 0.5, 0.4093, 0.5213, 0.375, 0.5213, 0.375, 0.4114, 0.4093, 0.4114, 0.4093, 0.5, 0.375, 0.5, 0.375, 0.7196, 0.4093, 0.7196, 0.4093, 0.75, 0.375, 0.75, 0.375, 0.8386, 0.4093, 0.8386, 0.4093, 0.955, 0.375, 0.955, 0.5133, 0.5, 0.5752, 0.5, 0.5752, 0.5213, 0.5133, 0.5213, 0.125, 0.6704, 0.17, 0.6704, 0.17, 0.7196, 0.125, 0.7196, 0.7136, 0.5, 0.83, 0.5, 0.83, 0.5213, 0.7136, 0.5213, 0.44, 0.25, 0.625, 0.25, 0.625, 0.295, 0.44, 0.295, 0.125, 0.7196, 0.17, 0.7196, 0.17, 0.75, 0.125, 0.75, 0.4093, 0.8386, 0.625, 0.8386, 0.625, 0.955, 0.4093, 0.955, 0.7136, 0.7196, 0.83, 0.7196, 0.83, 0.75, 0.7136, 0.75, 0.625, 0.7196, 0.7136, 0.7196, 0.7136, 0.75, 0.625, 0.75, 0.625, 0.5, 0.7136, 0.5, 0.7136, 0.5213, 0.625, 0.5213, 0.625, 0.5213, 0.7136, 0.5213, 0.7136, 0.7196, 0.625, 0.7196, 0.375, 0.75, 0.4093, 0.75, 0.4093, 0.8386, 0.375, 0.8386, 0.375, 0.295, 0.4093, 0.295, 0.4093, 0.4114, 0.375, 0.4114, 0.44, 0.295, 0.625, 0.295, 0.625, 0.4114, 0.44, 0.4114, 0.17, 0.7196, 0.2864, 0.7196, 0.2864, 0.75, 0.17, 0.75, 0.17, 0.5213, 0.2864, 0.5213, 0.2864, 0.6704, 0.17, 0.6704, 0.125, 0.5213, 0.17, 0.5213, 0.17, 0.6704, 0.125, 0.6704, 0.375, 0.5213, 0.4093, 0.5213, 0.4093, 0.6704, 0.375, 0.6704, 0.2864, 0.5213, 0.375, 0.5213, 0.375, 0.6704, 0.2864, 0.6704, 0.5133, 0.5213, 0.5752, 0.5213, 0.5752, 0.6704, 0.5133, 0.6704, 0.4093, 0.5213, 0.5133, 0.5213, 0.5133, 0.6704, 0.4093, 0.6704, 0.4093, 0.7196, 0.5133, 0.7196, 0.5133, 0.75, 0.4093, 0.75, 0.4093, 0.5, 0.5133, 0.5, 0.5133, 0.5213, 0.4093, 0.5213, 0.83, 0.5213, 0.875, 0.5213, 0.875, 0.6341, 0.83, 0.6341, 0.4093, 0.03036, 0.625, 0.03036, 0.625, 0.1159, 0.4093, 0.1159])
me_plane_005.materials.append(mat_repisa)
me_plane_005.materials.append(mat_caja)
me_plane_005.materials.append(mat_material_001)
me_plane_005.use_remesh_fix_poles = True
me_plane_005.use_remesh_preserve_attributes = False
me_plane_005.update()

# ---- objects
ob_shelf = bpy.data.objects.new('shelf', me_plane_005)

# ---- transforms, parenting, visibility, modifiers, constraints
ob_shelf.location = (0.0, 0.0, 5.31)
ob_shelf.rotation_euler = (0.0, 0.0, 6.283)
ob_shelf.scale = (0.644, 0.644, 0.644)

# ---- collection membership
col_collection.objects.link(ob_shelf)

# ---- scene / render settings (as saved in the file)
scene.frame_start = 1; scene.frame_end = 250; scene.frame_set(1)
scene.render.engine = 'BLENDER_EEVEE_NEXT'
scene.cycles.sampling_pattern = 'TABULATED_SOBOL'
scene.cycles.use_light_tree = False
scene.view_settings.view_transform = 'Filmic'
bpy.context.view_layer.update()

# ---- added for rendering (the .blend has no active camera): camera
cam_auto = bpy.data.cameras.new('AutoCamera')
cam_auto.lens = 50.0
cam_auto.sensor_width = 36.0
cam_auto.clip_end = 1000.0
ob_auto_camera = bpy.data.objects.new('AutoCamera', cam_auto)
scene.collection.objects.link(ob_auto_camera)
ob_auto_camera.location = (6.27257, -7.52709, 8.28598)
ob_auto_camera.rotation_euler = (1.09748, -7.21219e-08, 0.694738)
scene.camera = ob_auto_camera
bpy.context.view_layer.update()
